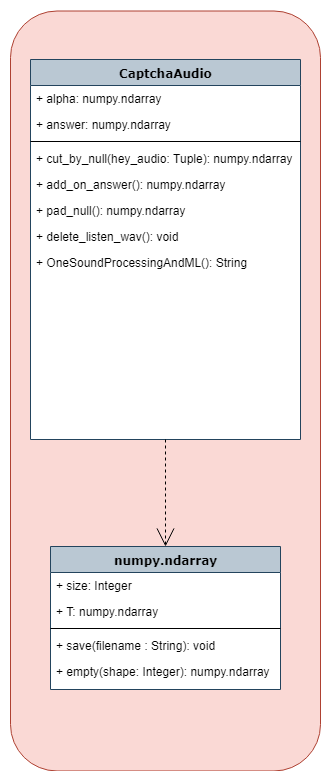

The diagram above was exported from draw.io. Its source (the exported page's mxGraphModel, read from the mxfile embedded in the PNG):
<mxGraphModel dx="145" dy="1730" grid="1" gridSize="10" guides="1" tooltips="1" connect="1" arrows="1" fold="1" page="1" pageScale="1" pageWidth="827" pageHeight="1169" math="0" shadow="0">
  <root>
    <mxCell id="pJxAH5W0pTsDQNosjCby-0" />
    <mxCell id="pJxAH5W0pTsDQNosjCby-1" parent="pJxAH5W0pTsDQNosjCby-0" />
    <mxCell id="pJxAH5W0pTsDQNosjCby-4" value="" style="whiteSpace=wrap;html=1;shadow=0;fillColor=#fad9d5;strokeColor=#ae4132;rounded=1;glass=0;comic=0;" parent="pJxAH5W0pTsDQNosjCby-1" vertex="1">
      <mxGeometry x="1180" y="-128.5" width="310" height="760" as="geometry" />
    </mxCell>
    <mxCell id="pJxAH5W0pTsDQNosjCby-57" value="CaptchaAudio" style="swimlane;html=1;fontStyle=1;align=center;verticalAlign=top;childLayout=stackLayout;horizontal=1;startSize=26;horizontalStack=0;resizeParent=1;resizeLast=0;collapsible=1;marginBottom=0;swimlaneFillColor=#ffffff;rounded=0;shadow=0;comic=0;labelBackgroundColor=none;strokeColor=#23445d;strokeWidth=1;fillColor=#bac8d3;fontFamily=Verdana;fontSize=12;" parent="pJxAH5W0pTsDQNosjCby-1" vertex="1">
      <mxGeometry x="1200" y="-80" width="270" height="380" as="geometry">
        <mxRectangle x="90" y="80" width="100" height="26" as="alternateBounds" />
      </mxGeometry>
    </mxCell>
    <mxCell id="pJxAH5W0pTsDQNosjCby-58" value="+&amp;nbsp;&lt;span&gt;alpha&lt;/span&gt;&lt;span&gt;: numpy.ndarray&lt;/span&gt;&lt;br&gt;" style="text;html=1;strokeColor=none;fillColor=none;align=left;verticalAlign=top;spacingLeft=4;spacingRight=4;whiteSpace=wrap;overflow=hidden;rotatable=0;points=[[0,0.5],[1,0.5]];portConstraint=eastwest;" parent="pJxAH5W0pTsDQNosjCby-57" vertex="1">
      <mxGeometry y="26" width="270" height="26" as="geometry" />
    </mxCell>
    <mxCell id="pJxAH5W0pTsDQNosjCby-59" value="+&amp;nbsp;&lt;span&gt;answer&lt;/span&gt;&lt;span&gt;: numpy.ndarray&lt;/span&gt;&lt;br&gt;" style="text;html=1;strokeColor=none;fillColor=none;align=left;verticalAlign=top;spacingLeft=4;spacingRight=4;whiteSpace=wrap;overflow=hidden;rotatable=0;points=[[0,0.5],[1,0.5]];portConstraint=eastwest;" parent="pJxAH5W0pTsDQNosjCby-57" vertex="1">
      <mxGeometry y="52" width="270" height="26" as="geometry" />
    </mxCell>
    <mxCell id="pJxAH5W0pTsDQNosjCby-60" value="" style="line;html=1;strokeWidth=1;fillColor=none;align=left;verticalAlign=middle;spacingTop=-1;spacingLeft=3;spacingRight=3;rotatable=0;labelPosition=right;points=[];portConstraint=eastwest;" parent="pJxAH5W0pTsDQNosjCby-57" vertex="1">
      <mxGeometry y="78" width="270" height="8" as="geometry" />
    </mxCell>
    <mxCell id="pJxAH5W0pTsDQNosjCby-61" value="+&amp;nbsp;&lt;span&gt;cut_by_null&lt;/span&gt;&lt;span&gt;(hey_audio: Tuple):&amp;nbsp;&lt;/span&gt;numpy.ndarray&lt;br&gt;" style="text;html=1;strokeColor=none;fillColor=none;align=left;verticalAlign=top;spacingLeft=4;spacingRight=4;whiteSpace=wrap;overflow=hidden;rotatable=0;points=[[0,0.5],[1,0.5]];portConstraint=eastwest;" parent="pJxAH5W0pTsDQNosjCby-57" vertex="1">
      <mxGeometry y="86" width="270" height="26" as="geometry" />
    </mxCell>
    <mxCell id="pJxAH5W0pTsDQNosjCby-62" value="+&amp;nbsp;&lt;span&gt;add_on_answer&lt;/span&gt;&lt;span&gt;():&amp;nbsp;&lt;/span&gt;numpy.ndarray&lt;br&gt;" style="text;html=1;strokeColor=none;fillColor=none;align=left;verticalAlign=top;spacingLeft=4;spacingRight=4;whiteSpace=wrap;overflow=hidden;rotatable=0;points=[[0,0.5],[1,0.5]];portConstraint=eastwest;" parent="pJxAH5W0pTsDQNosjCby-57" vertex="1">
      <mxGeometry y="112" width="270" height="26" as="geometry" />
    </mxCell>
    <mxCell id="pJxAH5W0pTsDQNosjCby-63" value="+&amp;nbsp;&lt;span&gt;pad_null&lt;/span&gt;&lt;span&gt;():&amp;nbsp;&lt;/span&gt;&lt;span&gt;numpy.ndarray&lt;/span&gt;&lt;br&gt;" style="text;html=1;strokeColor=none;fillColor=none;align=left;verticalAlign=top;spacingLeft=4;spacingRight=4;whiteSpace=wrap;overflow=hidden;rotatable=0;points=[[0,0.5],[1,0.5]];portConstraint=eastwest;" parent="pJxAH5W0pTsDQNosjCby-57" vertex="1">
      <mxGeometry y="138" width="270" height="26" as="geometry" />
    </mxCell>
    <mxCell id="pJxAH5W0pTsDQNosjCby-64" value="+&amp;nbsp;&lt;span&gt;delete_listen_wav&lt;/span&gt;&lt;span&gt;(): void&lt;/span&gt;&lt;br&gt;" style="text;html=1;strokeColor=none;fillColor=none;align=left;verticalAlign=top;spacingLeft=4;spacingRight=4;whiteSpace=wrap;overflow=hidden;rotatable=0;points=[[0,0.5],[1,0.5]];portConstraint=eastwest;" parent="pJxAH5W0pTsDQNosjCby-57" vertex="1">
      <mxGeometry y="164" width="270" height="26" as="geometry" />
    </mxCell>
    <mxCell id="pJxAH5W0pTsDQNosjCby-65" value="+&amp;nbsp;&lt;span&gt;OneSoundProcessingAndML&lt;/span&gt;&lt;span&gt;(): String&lt;/span&gt;&lt;br&gt;" style="text;html=1;strokeColor=none;fillColor=none;align=left;verticalAlign=top;spacingLeft=4;spacingRight=4;whiteSpace=wrap;overflow=hidden;rotatable=0;points=[[0,0.5],[1,0.5]];portConstraint=eastwest;" parent="pJxAH5W0pTsDQNosjCby-57" vertex="1">
      <mxGeometry y="190" width="270" height="26" as="geometry" />
    </mxCell>
    <mxCell id="pJxAH5W0pTsDQNosjCby-116" value="numpy.ndarray" style="swimlane;html=1;fontStyle=1;align=center;verticalAlign=top;childLayout=stackLayout;horizontal=1;startSize=26;horizontalStack=0;resizeParent=1;resizeLast=0;collapsible=1;marginBottom=0;swimlaneFillColor=#ffffff;rounded=0;shadow=0;comic=0;labelBackgroundColor=none;strokeColor=#23445d;strokeWidth=1;fillColor=#bac8d3;fontFamily=Verdana;fontSize=12;" parent="pJxAH5W0pTsDQNosjCby-1" vertex="1">
      <mxGeometry x="1220" y="407" width="230" height="143" as="geometry" />
    </mxCell>
    <mxCell id="pJxAH5W0pTsDQNosjCby-117" value="+ size: Integer" style="text;html=1;strokeColor=none;fillColor=none;align=left;verticalAlign=top;spacingLeft=4;spacingRight=4;whiteSpace=wrap;overflow=hidden;rotatable=0;points=[[0,0.5],[1,0.5]];portConstraint=eastwest;" parent="pJxAH5W0pTsDQNosjCby-116" vertex="1">
      <mxGeometry y="26" width="230" height="26" as="geometry" />
    </mxCell>
    <mxCell id="pJxAH5W0pTsDQNosjCby-118" value="+ T: numpy.ndarray" style="text;html=1;strokeColor=none;fillColor=none;align=left;verticalAlign=top;spacingLeft=4;spacingRight=4;whiteSpace=wrap;overflow=hidden;rotatable=0;points=[[0,0.5],[1,0.5]];portConstraint=eastwest;" parent="pJxAH5W0pTsDQNosjCby-116" vertex="1">
      <mxGeometry y="52" width="230" height="26" as="geometry" />
    </mxCell>
    <mxCell id="pJxAH5W0pTsDQNosjCby-119" value="" style="line;html=1;strokeWidth=1;fillColor=none;align=left;verticalAlign=middle;spacingTop=-1;spacingLeft=3;spacingRight=3;rotatable=0;labelPosition=right;points=[];portConstraint=eastwest;" parent="pJxAH5W0pTsDQNosjCby-116" vertex="1">
      <mxGeometry y="78" width="230" height="8" as="geometry" />
    </mxCell>
    <mxCell id="pJxAH5W0pTsDQNosjCby-120" value="+ save(filename : String): void" style="text;html=1;strokeColor=none;fillColor=none;align=left;verticalAlign=top;spacingLeft=4;spacingRight=4;whiteSpace=wrap;overflow=hidden;rotatable=0;points=[[0,0.5],[1,0.5]];portConstraint=eastwest;" parent="pJxAH5W0pTsDQNosjCby-116" vertex="1">
      <mxGeometry y="86" width="230" height="26" as="geometry" />
    </mxCell>
    <mxCell id="pJxAH5W0pTsDQNosjCby-121" value="+ empty(shape: Integer): numpy.ndarray" style="text;html=1;strokeColor=none;fillColor=none;align=left;verticalAlign=top;spacingLeft=4;spacingRight=4;whiteSpace=wrap;overflow=hidden;rotatable=0;points=[[0,0.5],[1,0.5]];portConstraint=eastwest;" parent="pJxAH5W0pTsDQNosjCby-116" vertex="1">
      <mxGeometry y="112" width="230" height="26" as="geometry" />
    </mxCell>
    <mxCell id="pJxAH5W0pTsDQNosjCby-122" style="edgeStyle=orthogonalEdgeStyle;html=1;labelBackgroundColor=none;startFill=0;startSize=8;endArrow=open;endFill=0;endSize=16;fontFamily=Verdana;fontSize=12;entryX=0.5;entryY=0;entryDx=0;entryDy=0;dashed=1;exitX=0.5;exitY=1;exitDx=0;exitDy=0;" parent="pJxAH5W0pTsDQNosjCby-1" source="pJxAH5W0pTsDQNosjCby-57" target="pJxAH5W0pTsDQNosjCby-116" edge="1">
      <mxGeometry relative="1" as="geometry">
        <mxPoint x="1335" y="360" as="sourcePoint" />
        <mxPoint x="1000" y="390" as="targetPoint" />
      </mxGeometry>
    </mxCell>
  </root>
</mxGraphModel>